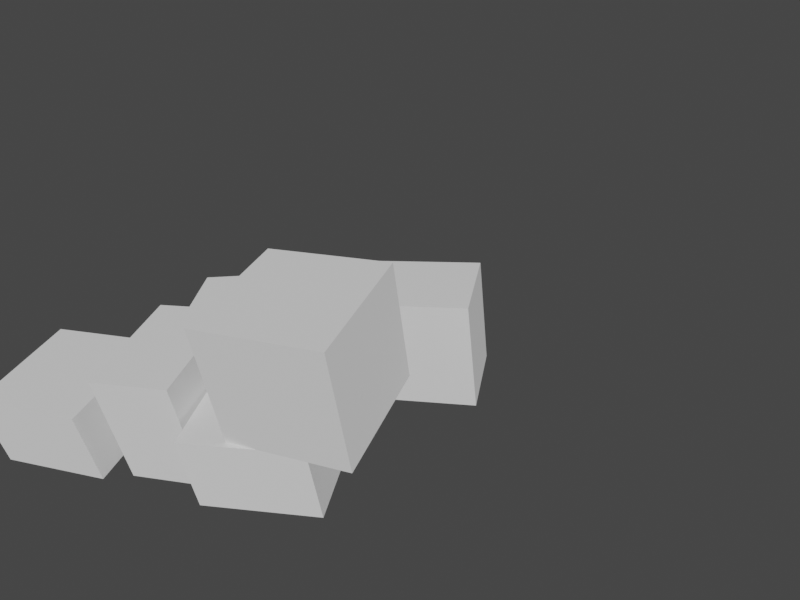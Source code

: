 # Source: render_gt_mask.blend  (saved by Blender 2.91.10; exported with 4.5.12 LTS)
import bpy
from mathutils import Matrix  # noqa: F401  (used for matrix-valued properties, if any)

bpy.ops.wm.read_factory_settings(use_empty=True)
scene = bpy.context.scene
scene.name = 'Scene'

# ---- collections
col_collection = bpy.data.collections.new('Collection'); scene.collection.children.link(col_collection)

# ---- world
world_world = bpy.data.worlds.new('World'); scene.world = world_world
world_world.use_nodes = True; world_world.node_tree.nodes.clear()
_N = world_world.node_tree.nodes; _L = world_world.node_tree.links
n0 = _N.new('ShaderNodeOutputWorld'); n0.name = 'World Output'; n0.location = (300, 300)
n1 = _N.new('ShaderNodeBackground'); n1.name = 'Background'; n1.location = (10, 300)
n1.inputs[0].default_value = (0.05088, 0.05088, 0.05088, 1.0)
_L.new(n1.outputs[0], n0.inputs[0])
n0.is_active_output = True
world_world.color = (0.05088, 0.05088, 0.05088)
world_world.use_sun_shadow = False
world_world.sun_shadow_jitter_overblur = 0.0

# ---- cameras
cam_camera = bpy.data.cameras.new('Camera')
cam_camera.clip_start = 0.01
cam_camera.clip_end = 10.0
cam_camera.lens = 31.18
cam_camera.ortho_scale = 7.314

# ---- meshes
me_cube = bpy.data.meshes.new('Cube')
me_cube.from_pydata([(-0.03, -0.045, -0.045), (-0.03, -0.045, 0.045), (-0.03, 0.045, -0.045), (-0.03, 0.045, 0.045), (0.03, -0.045, -0.045), (0.03, -0.045, 0.045), (0.03, 0.045, -0.045), (0.03, 0.045, 0.045)], [], [(0, 1, 3, 2), (2, 3, 7, 6), (6, 7, 5, 4), (4, 5, 1, 0), (2, 6, 4, 0), (7, 3, 1, 5)])
_uv = me_cube.uv_layers.new(name='UVMap')
_uv.uv.foreach_set('vector', [0.375, 0.0, 0.625, 0.0, 0.625, 0.25, 0.375, 0.25, 0.375, 0.25, 0.625, 0.25, 0.625, 0.5, 0.375, 0.5, 0.375, 0.5, 0.625, 0.5, 0.625, 0.75, 0.375, 0.75, 0.375, 0.75, 0.625, 0.75, 0.625, 1.0, 0.375, 1.0, 0.125, 0.5, 0.375, 0.5, 0.375, 0.75, 0.125, 0.75, 0.625, 0.5, 0.875, 0.5, 0.875, 0.75, 0.625, 0.75])
me_cube.use_remesh_fix_poles = True
me_cube.use_remesh_preserve_attributes = False
me_cube.use_mirror_vertex_groups = False
me_cube.update()
me_cube_001 = bpy.data.meshes.new('Cube.001')
me_cube_001.from_pydata([(-0.045, -0.045, -0.03), (-0.045, -0.045, 0.03), (-0.045, 0.045, -0.03), (-0.045, 0.045, 0.03), (0.045, -0.045, -0.03), (0.045, -0.045, 0.03), (0.045, 0.045, -0.03), (0.045, 0.045, 0.03)], [], [(0, 1, 3, 2), (2, 3, 7, 6), (6, 7, 5, 4), (4, 5, 1, 0), (2, 6, 4, 0), (7, 3, 1, 5)])
_uv = me_cube_001.uv_layers.new(name='UVMap')
_uv.uv.foreach_set('vector', [0.375, 0.0, 0.625, 0.0, 0.625, 0.25, 0.375, 0.25, 0.375, 0.25, 0.625, 0.25, 0.625, 0.5, 0.375, 0.5, 0.375, 0.5, 0.625, 0.5, 0.625, 0.75, 0.375, 0.75, 0.375, 0.75, 0.625, 0.75, 0.625, 1.0, 0.375, 1.0, 0.125, 0.5, 0.375, 0.5, 0.375, 0.75, 0.125, 0.75, 0.625, 0.5, 0.875, 0.5, 0.875, 0.75, 0.625, 0.75])
me_cube_001.use_remesh_fix_poles = True
me_cube_001.use_remesh_preserve_attributes = False
me_cube_001.use_mirror_vertex_groups = False
me_cube_001.update()
me_cube_002 = bpy.data.meshes.new('Cube.002')
me_cube_002.from_pydata([(-0.045, -0.03, -0.03), (-0.045, -0.03, 0.03), (-0.045, 0.03, -0.03), (-0.045, 0.03, 0.03), (0.045, -0.03, -0.03), (0.045, -0.03, 0.03), (0.045, 0.03, -0.03), (0.045, 0.03, 0.03)], [], [(0, 1, 3, 2), (2, 3, 7, 6), (6, 7, 5, 4), (4, 5, 1, 0), (2, 6, 4, 0), (7, 3, 1, 5)])
_uv = me_cube_002.uv_layers.new(name='UVMap')
_uv.uv.foreach_set('vector', [0.375, 0.0, 0.625, 0.0, 0.625, 0.25, 0.375, 0.25, 0.375, 0.25, 0.625, 0.25, 0.625, 0.5, 0.375, 0.5, 0.375, 0.5, 0.625, 0.5, 0.625, 0.75, 0.375, 0.75, 0.375, 0.75, 0.625, 0.75, 0.625, 1.0, 0.375, 1.0, 0.125, 0.5, 0.375, 0.5, 0.375, 0.75, 0.125, 0.75, 0.625, 0.5, 0.875, 0.5, 0.875, 0.75, 0.625, 0.75])
me_cube_002.use_remesh_fix_poles = True
me_cube_002.use_remesh_preserve_attributes = False
me_cube_002.use_mirror_vertex_groups = False
me_cube_002.update()
me_cube_003 = bpy.data.meshes.new('Cube.003')
me_cube_003.from_pydata([(-0.045, -0.03, -0.045), (-0.045, -0.03, 0.045), (-0.045, 0.03, -0.045), (-0.045, 0.03, 0.045), (0.045, -0.03, -0.045), (0.045, -0.03, 0.045), (0.045, 0.03, -0.045), (0.045, 0.03, 0.045)], [], [(0, 1, 3, 2), (2, 3, 7, 6), (6, 7, 5, 4), (4, 5, 1, 0), (2, 6, 4, 0), (7, 3, 1, 5)])
_uv = me_cube_003.uv_layers.new(name='UVMap')
_uv.uv.foreach_set('vector', [0.375, 0.0, 0.625, 0.0, 0.625, 0.25, 0.375, 0.25, 0.375, 0.25, 0.625, 0.25, 0.625, 0.5, 0.375, 0.5, 0.375, 0.5, 0.625, 0.5, 0.625, 0.75, 0.375, 0.75, 0.375, 0.75, 0.625, 0.75, 0.625, 1.0, 0.375, 1.0, 0.125, 0.5, 0.375, 0.5, 0.375, 0.75, 0.125, 0.75, 0.625, 0.5, 0.875, 0.5, 0.875, 0.75, 0.625, 0.75])
me_cube_003.use_remesh_fix_poles = True
me_cube_003.use_remesh_preserve_attributes = False
me_cube_003.use_mirror_vertex_groups = False
me_cube_003.update()
me_cube_004 = bpy.data.meshes.new('Cube.004')
me_cube_004.from_pydata([(-0.045, -0.045, -0.03), (-0.045, -0.045, 0.03), (-0.045, 0.045, -0.03), (-0.045, 0.045, 0.03), (0.045, -0.045, -0.03), (0.045, -0.045, 0.03), (0.045, 0.045, -0.03), (0.045, 0.045, 0.03)], [], [(0, 1, 3, 2), (2, 3, 7, 6), (6, 7, 5, 4), (4, 5, 1, 0), (2, 6, 4, 0), (7, 3, 1, 5)])
_uv = me_cube_004.uv_layers.new(name='UVMap')
_uv.uv.foreach_set('vector', [0.375, 0.0, 0.625, 0.0, 0.625, 0.25, 0.375, 0.25, 0.375, 0.25, 0.625, 0.25, 0.625, 0.5, 0.375, 0.5, 0.375, 0.5, 0.625, 0.5, 0.625, 0.75, 0.375, 0.75, 0.375, 0.75, 0.625, 0.75, 0.625, 1.0, 0.375, 1.0, 0.125, 0.5, 0.375, 0.5, 0.375, 0.75, 0.125, 0.75, 0.625, 0.5, 0.875, 0.5, 0.875, 0.75, 0.625, 0.75])
me_cube_004.use_remesh_fix_poles = True
me_cube_004.use_remesh_preserve_attributes = False
me_cube_004.use_mirror_vertex_groups = False
me_cube_004.update()
me_cube_005 = bpy.data.meshes.new('Cube.005')
me_cube_005.from_pydata([(-0.045, -0.045, -0.045), (-0.045, -0.045, 0.045), (-0.045, 0.045, -0.045), (-0.045, 0.045, 0.045), (0.045, -0.045, -0.045), (0.045, -0.045, 0.045), (0.045, 0.045, -0.045), (0.045, 0.045, 0.045)], [], [(0, 1, 3, 2), (2, 3, 7, 6), (6, 7, 5, 4), (4, 5, 1, 0), (2, 6, 4, 0), (7, 3, 1, 5)])
_uv = me_cube_005.uv_layers.new(name='UVMap')
_uv.uv.foreach_set('vector', [0.375, 0.0, 0.625, 0.0, 0.625, 0.25, 0.375, 0.25, 0.375, 0.25, 0.625, 0.25, 0.625, 0.5, 0.375, 0.5, 0.375, 0.5, 0.625, 0.5, 0.625, 0.75, 0.375, 0.75, 0.375, 0.75, 0.625, 0.75, 0.625, 1.0, 0.375, 1.0, 0.125, 0.5, 0.375, 0.5, 0.375, 0.75, 0.125, 0.75, 0.625, 0.5, 0.875, 0.5, 0.875, 0.75, 0.625, 0.75])
me_cube_005.use_remesh_fix_poles = True
me_cube_005.use_remesh_preserve_attributes = False
me_cube_005.use_mirror_vertex_groups = False
me_cube_005.update()

# ---- objects
ob_camera = bpy.data.objects.new('Camera', cam_camera)
ob_cube = bpy.data.objects.new('Cube', me_cube)
ob_cube_001 = bpy.data.objects.new('Cube.001', me_cube_001)
ob_cube_002 = bpy.data.objects.new('Cube.002', me_cube_002)
ob_cube_003 = bpy.data.objects.new('Cube.003', me_cube_003)
ob_cube_004 = bpy.data.objects.new('Cube.004', me_cube_004)
ob_cube_005 = bpy.data.objects.new('Cube.005', me_cube_005)

# ---- transforms, parenting, visibility, modifiers, constraints
ob_camera.location = (0.7469, -0.5831, 0.3624)
ob_camera.rotation_euler = (0.9799, 0.1211, 0.3932)
ob_camera.lock_rotations_4d = False
ob_camera.empty_display_type = 'ARROWS'
ob_camera.color = (0.0, 0.0, 0.0, 0.0)
ob_camera.display_type = 'WIRE'
ob_camera.lineart.crease_threshold = 0.0
ob_cube.location = (0.3215, -0.3196, 0.02899)
ob_cube.rotation_euler = (2.968, -1.571, -2.901)
ob_cube.lineart.crease_threshold = 0.0
ob_cube_001.location = (0.4927, -0.3078, 0.02899)
ob_cube_001.rotation_euler = (0.0003138, 0.0003391, 0.1798)
ob_cube_001.lineart.crease_threshold = 0.0
ob_cube_002.location = (0.4049, -0.1965, 0.02899)
ob_cube_002.rotation_euler = (3.369e-07, 4.176e-06, 0.2901)
ob_cube_002.lineart.crease_threshold = 0.0
ob_cube_003.location = (0.5605, -0.1935, 0.04399)
ob_cube_003.rotation_euler = (-2.188e-06, -3.695e-07, 0.157)
ob_cube_003.lineart.crease_threshold = 0.0
ob_cube_004.location = (0.4142, -0.3036, 0.04399)
ob_cube_004.rotation_euler = (-3.14, -1.571, -3.015)
ob_cube_004.lineart.crease_threshold = 0.0
ob_cube_005.location = (0.535, -0.305, 0.104)
ob_cube_005.rotation_euler = (0.0002121, 0.0004679, -0.002354)
ob_cube_005.lineart.crease_threshold = 0.0

# ---- collection membership
col_collection.objects.link(ob_camera)
col_collection.objects.link(ob_cube)
col_collection.objects.link(ob_cube_001)
col_collection.objects.link(ob_cube_002)
col_collection.objects.link(ob_cube_003)
col_collection.objects.link(ob_cube_004)
col_collection.objects.link(ob_cube_005)

# ---- scene / render settings (as saved in the file)
scene.camera = ob_camera
scene.frame_start = 1; scene.frame_end = 250; scene.frame_set(1)
scene.render.engine = 'BLENDER_EEVEE_NEXT'
scene.render.image_settings.color_depth = '16'
scene.render.resolution_x = 640
scene.render.resolution_y = 480
scene.cycles.use_denoising = False
scene.cycles.samples = 128
scene.cycles.sampling_pattern = 'TABULATED_SOBOL'
scene.cycles.use_adaptive_sampling = False
scene.cycles.use_light_tree = False
scene.view_settings.view_transform = 'Filmic'
bpy.context.view_layer.update()

# ---- added for rendering (the .blend has no usable light): sun
light_auto_sun = bpy.data.lights.new('AutoSun', 'SUN')
light_auto_sun.energy = 3.0
light_auto_sun.angle = 0.0523599
ob_auto_sun = bpy.data.objects.new('AutoSun', light_auto_sun)
scene.collection.objects.link(ob_auto_sun)
ob_auto_sun.rotation_euler = (0.872665, 0.174533, 0.523599)
bpy.context.view_layer.update()
